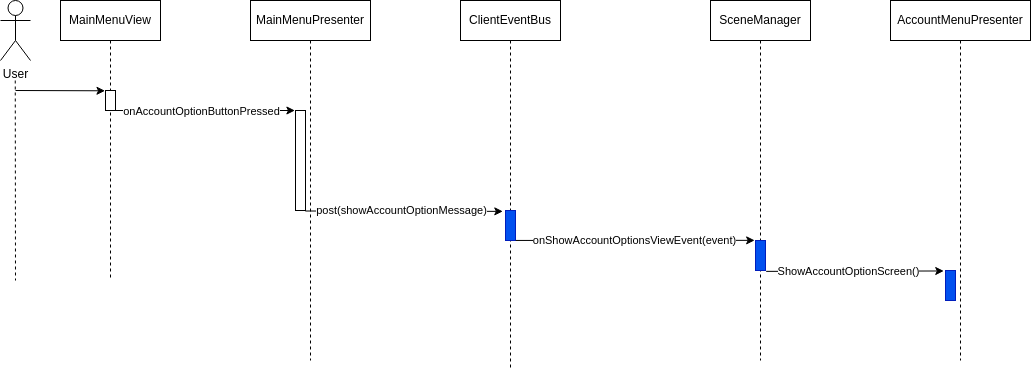

The diagram above was exported from draw.io. Its source (the exported page's mxGraphModel, read from the mxfile embedded in the PNG):
<mxGraphModel dx="448" dy="459" grid="1" gridSize="10" guides="1" tooltips="1" connect="1" arrows="1" fold="1" page="1" pageScale="1" pageWidth="850" pageHeight="1100" background="#ffffff" math="0" shadow="1">
  <root>
    <mxCell id="0" />
    <mxCell id="1" parent="0" />
    <mxCell id="2" value="MainMenuPresenter" style="shape=umlLifeline;perimeter=lifelinePerimeter;whiteSpace=wrap;html=1;container=1;collapsible=0;recursiveResize=0;outlineConnect=0;rounded=0;" parent="1" vertex="1">
      <mxGeometry x="260" y="80" width="120" height="360" as="geometry" />
    </mxCell>
    <mxCell id="3" value="" style="html=1;points=[];perimeter=orthogonalPerimeter;rounded=0;" parent="2" vertex="1">
      <mxGeometry x="45" y="110" width="10" height="100" as="geometry" />
    </mxCell>
    <mxCell id="4" value="MainMenuView" style="shape=umlLifeline;perimeter=lifelinePerimeter;whiteSpace=wrap;html=1;container=1;collapsible=0;recursiveResize=0;outlineConnect=0;rounded=0;" parent="1" vertex="1">
      <mxGeometry x="70" y="80" width="100" height="280" as="geometry" />
    </mxCell>
    <mxCell id="5" value="" style="html=1;points=[];perimeter=orthogonalPerimeter;rounded=0;" parent="4" vertex="1">
      <mxGeometry x="45" y="90" width="10" height="20" as="geometry" />
    </mxCell>
    <mxCell id="8" value="ClientEventBus" style="shape=umlLifeline;perimeter=lifelinePerimeter;whiteSpace=wrap;html=1;container=1;collapsible=0;recursiveResize=0;outlineConnect=0;rounded=0;" parent="1" vertex="1">
      <mxGeometry x="470" y="80" width="100" height="370" as="geometry" />
    </mxCell>
    <mxCell id="9" value="" style="html=1;points=[];perimeter=orthogonalPerimeter;fillColor=#0050ef;fontColor=#ffffff;strokeColor=#001DBC;rounded=0;" parent="8" vertex="1">
      <mxGeometry x="45" y="210" width="10" height="30" as="geometry" />
    </mxCell>
    <mxCell id="38" value="" style="edgeStyle=none;html=1;dashed=1;endArrow=none;endFill=0;rounded=0;" parent="1" edge="1">
      <mxGeometry relative="1" as="geometry">
        <mxPoint x="24.759999999999998" y="160" as="sourcePoint" />
        <mxPoint x="25" y="360" as="targetPoint" />
      </mxGeometry>
    </mxCell>
    <mxCell id="39" style="edgeStyle=none;html=1;endArrow=classic;endFill=1;entryX=-0.052;entryY=0.015;entryDx=0;entryDy=0;entryPerimeter=0;rounded=0;" parent="1" target="5" edge="1">
      <mxGeometry relative="1" as="geometry">
        <mxPoint x="25" y="170" as="sourcePoint" />
      </mxGeometry>
    </mxCell>
    <mxCell id="19" value="User" style="shape=umlActor;verticalLabelPosition=bottom;verticalAlign=top;html=1;rounded=0;" parent="1" vertex="1">
      <mxGeometry x="10" y="80" width="30" height="60" as="geometry" />
    </mxCell>
    <object label="" id="41">
      <mxCell style="edgeStyle=none;html=1;endArrow=classic;endFill=1;entryX=-0.06;entryY=0;entryDx=0;entryDy=0;entryPerimeter=0;rounded=0;" parent="1" source="5" target="3" edge="1">
        <mxGeometry relative="1" as="geometry">
          <mxPoint x="120" y="190" as="sourcePoint" />
          <mxPoint x="280" y="190" as="targetPoint" />
        </mxGeometry>
      </mxCell>
    </object>
    <mxCell id="42" value="onAccountOptionButtonPressed" style="edgeLabel;html=1;align=center;verticalAlign=middle;resizable=0;points=[];rounded=0;" parent="41" vertex="1" connectable="0">
      <mxGeometry x="-0.3866" y="-2" relative="1" as="geometry">
        <mxPoint x="30" y="-2" as="offset" />
      </mxGeometry>
    </mxCell>
    <mxCell id="51" style="edgeStyle=none;html=1;endArrow=classic;endFill=1;exitX=1.019;exitY=0.998;exitDx=0;exitDy=0;exitPerimeter=0;rounded=0;entryX=-0.086;entryY=-0.005;entryDx=0;entryDy=0;entryPerimeter=0;" parent="1" source="9" target="107" edge="1">
      <mxGeometry relative="1" as="geometry">
        <mxPoint x="635" y="320.0300000000001" as="sourcePoint" />
        <mxPoint x="375.00000000000006" y="320.51" as="targetPoint" />
      </mxGeometry>
    </mxCell>
    <mxCell id="52" value="onShowAccountOptionsViewEvent(event)" style="edgeLabel;html=1;align=center;verticalAlign=middle;resizable=0;points=[];rounded=0;" parent="51" vertex="1" connectable="0">
      <mxGeometry x="-0.3866" y="-2" relative="1" as="geometry">
        <mxPoint x="45" y="-2" as="offset" />
      </mxGeometry>
    </mxCell>
    <mxCell id="48" style="edgeStyle=none;html=1;endArrow=classic;endFill=1;entryX=-0.271;entryY=0.029;entryDx=0;entryDy=0;entryPerimeter=0;exitX=0.98;exitY=1.005;exitDx=0;exitDy=0;exitPerimeter=0;rounded=0;" parent="1" source="3" target="9" edge="1">
      <mxGeometry relative="1" as="geometry">
        <mxPoint x="459.71000000000004" y="289.5200000000001" as="sourcePoint" />
        <mxPoint x="574.71" y="300" as="targetPoint" />
      </mxGeometry>
    </mxCell>
    <mxCell id="49" value="post(showAccountOptionMessage)" style="edgeLabel;html=1;align=center;verticalAlign=middle;resizable=0;points=[];rounded=0;" parent="48" vertex="1" connectable="0">
      <mxGeometry x="-0.3866" y="-2" relative="1" as="geometry">
        <mxPoint x="35" y="-3" as="offset" />
      </mxGeometry>
    </mxCell>
    <mxCell id="106" value="SceneManager" style="shape=umlLifeline;perimeter=lifelinePerimeter;whiteSpace=wrap;html=1;container=1;collapsible=0;recursiveResize=0;outlineConnect=0;rounded=0;" parent="1" vertex="1">
      <mxGeometry x="720" y="80" width="100" height="360" as="geometry" />
    </mxCell>
    <mxCell id="107" value="" style="html=1;points=[];perimeter=orthogonalPerimeter;fillColor=#0050ef;fontColor=#ffffff;strokeColor=#001DBC;rounded=0;" parent="106" vertex="1">
      <mxGeometry x="45" y="240" width="10" height="30" as="geometry" />
    </mxCell>
    <mxCell id="115" value="AccountMenuPresenter" style="shape=umlLifeline;perimeter=lifelinePerimeter;whiteSpace=wrap;html=1;container=1;collapsible=0;recursiveResize=0;outlineConnect=0;rounded=0;fillColor=default;" parent="1" vertex="1">
      <mxGeometry x="900" y="80" width="140" height="360" as="geometry" />
    </mxCell>
    <mxCell id="116" value="" style="html=1;points=[];perimeter=orthogonalPerimeter;fillColor=#0050ef;fontColor=#ffffff;strokeColor=#001DBC;rounded=0;" parent="115" vertex="1">
      <mxGeometry x="55" y="270" width="10" height="30" as="geometry" />
    </mxCell>
    <mxCell id="117" style="edgeStyle=none;html=1;endArrow=classic;endFill=1;exitX=1.067;exitY=1.029;exitDx=0;exitDy=0;exitPerimeter=0;rounded=0;entryX=-0.173;entryY=0.016;entryDx=0;entryDy=0;entryPerimeter=0;" parent="1" source="107" target="116" edge="1">
      <mxGeometry relative="1" as="geometry">
        <mxPoint x="715" y="349.40000000000003" as="sourcePoint" />
        <mxPoint x="893.95" y="349.31" as="targetPoint" />
      </mxGeometry>
    </mxCell>
    <mxCell id="118" value="ShowAccountOptionScreen()" style="edgeLabel;html=1;align=center;verticalAlign=middle;resizable=0;points=[];rounded=0;" parent="117" vertex="1" connectable="0">
      <mxGeometry x="-0.3866" y="-2" relative="1" as="geometry">
        <mxPoint x="28" y="-2" as="offset" />
      </mxGeometry>
    </mxCell>
  </root>
</mxGraphModel>